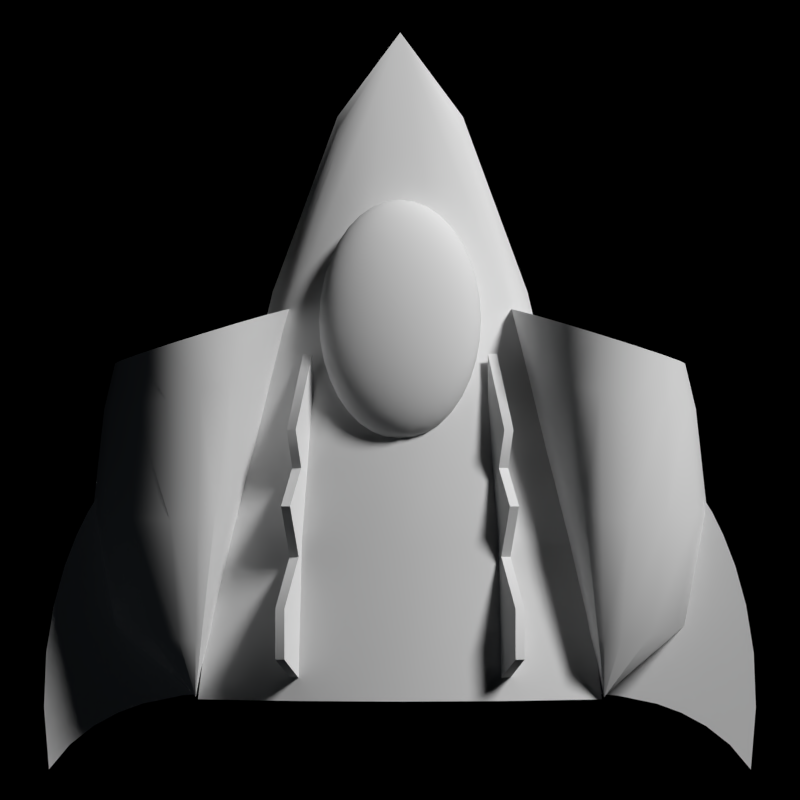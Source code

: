 # Source: Krait.blend  (saved by Blender 2.79.0; exported with 4.5.12 LTS)
import bpy
from mathutils import Matrix  # noqa: F401  (used for matrix-valued properties, if any)

bpy.ops.wm.read_factory_settings(use_empty=True)
scene = bpy.context.scene
scene.name = 'Scene'

# ---- collections
col_collection_1 = bpy.data.collections.new('Collection 1'); scene.collection.children.link(col_collection_1)
col_collection_1.hide_render = True
col_collection_1.hide_viewport = True
col_collection_2 = bpy.data.collections.new('Collection 2'); scene.collection.children.link(col_collection_2)
col_collection_11 = bpy.data.collections.new('Collection 11'); scene.collection.children.link(col_collection_11)
col_collection_11.hide_render = True
col_collection_11.hide_viewport = True
col_collection_12 = bpy.data.collections.new('Collection 12'); scene.collection.children.link(col_collection_12)

# ---- world
world_world = bpy.data.worlds.new('World'); scene.world = world_world
world_world.color = (0.0, 0.0, 0.0)
world_world.use_sun_shadow = False
world_world.sun_shadow_jitter_overblur = 0.0
world_world.cycles.sampling_method = 'NONE'
world_world.cycles.sample_map_resolution = 256

# ---- cameras
cam_camera_001 = bpy.data.cameras.new('Camera.001')
cam_camera_001.clip_end = 100.0
cam_camera_001.lens = 100.0
cam_camera_001.sensor_width = 32.0
cam_camera_001.sensor_height = 18.0
cam_camera_001.ortho_scale = 24.0
cam_camera_001.display_size = 2.0
cam_camera_001.dof.focus_distance = 0.0
cam_camera = bpy.data.cameras.new('Camera')
cam_camera.clip_end = 100.0
cam_camera.lens = 240.0
cam_camera.sensor_width = 32.0
cam_camera.sensor_height = 18.0
cam_camera.ortho_scale = 12.0
cam_camera.dof.focus_distance = 0.0
cam_camera_003 = bpy.data.cameras.new('Camera.003')
cam_camera_003.clip_end = 100.0
cam_camera_003.lens = 100.0
cam_camera_003.sensor_width = 32.0
cam_camera_003.sensor_height = 18.0
cam_camera_003.ortho_scale = 12.0
cam_camera_003.dof.focus_distance = 0.0
cam_camera_002 = bpy.data.cameras.new('Camera.002')
cam_camera_002.clip_end = 100.0
cam_camera_002.lens = 100.0
cam_camera_002.sensor_width = 32.0
cam_camera_002.sensor_height = 18.0
cam_camera_002.ortho_scale = 24.0
cam_camera_002.display_size = 2.0
cam_camera_002.dof.focus_distance = 0.0

# ---- lights
light_sun_001 = bpy.data.lights.new('Sun.001', 'SUN')
light_sun_001.transmission_factor = 0.0
light_sun_001.angle = 0.1993
light_sun_001.energy = 3.0
light_sun_001.shadow_buffer_clip_start = 0.5
light_sun_001.shadow_soft_size = 0.1
light_sun_001.shadow_cascade_max_distance = 1000.0
light_sun_001.cycles.use_multiple_importance_sampling = False
light_point = bpy.data.lights.new('Point', 'POINT')
light_point.color = (0.7187, 0.8527, 1.0)
light_point.transmission_factor = 0.0
light_point.energy = 100.0
light_point.shadow_buffer_clip_start = 0.5
light_point.shadow_soft_size = 0.1
light_point.shadow_maximum_resolution = 0.006
light_point.use_absolute_resolution = True
light_point.cycles.use_multiple_importance_sampling = False
light_sun = bpy.data.lights.new('Sun', 'SUN')
light_sun.transmission_factor = 0.0
light_sun.angle = 0.1993
light_sun.energy = 3.0
light_sun.shadow_buffer_clip_start = 0.5
light_sun.shadow_soft_size = 0.1
light_sun.shadow_cascade_max_distance = 1000.0
light_sun.cycles.use_multiple_importance_sampling = False
light_sun_002 = bpy.data.lights.new('Sun.002', 'SUN')
light_sun_002.transmission_factor = 0.0
light_sun_002.angle = 0.1993
light_sun_002.energy = 3.0
light_sun_002.shadow_buffer_clip_start = 0.5
light_sun_002.shadow_soft_size = 0.1
light_sun_002.shadow_cascade_max_distance = 1000.0
light_sun_002.cycles.use_multiple_importance_sampling = False

# ---- meshes
me_cockpit_mesh = bpy.data.meshes.new('Cockpit_mesh_')
me_cockpit_mesh.from_pydata([(0.0, -1.122, 0.5289), (-0.01798, -1.125, 0.5286), (0.0, -1.023, 0.5308), (-0.02935, -1.027, 0.5303), (-0.03473, -0.9807, 0.5286), (0.0, -0.8487, 0.5151), (-0.04912, -0.8551, 0.5142), (-0.06015, -0.7563, 0.4862), (0.0, -0.7224, 0.4754), (-0.06527, -0.7088, 0.461), (0.0, -0.6824, 0.4479), (-0.0684, -0.6777, 0.4314), (0.0, -0.6597, 0.4164), (-0.06919, -0.6686, 0.4152), (0.0, -0.6548, 0.3819), (0.0, -0.655, 0.3995), (-0.0684, -0.6681, 0.3626), (0.0, -0.6813, 0.3267), (-0.06527, -0.6898, 0.3255), (-0.06015, -0.7285, 0.2882), (0.0, -0.8459, 0.218), (-0.04465, -0.8517, 0.2171), (-0.03984, -0.8907, 0.2009), (-0.03473, -0.9325, 0.1856), (-0.02935, -0.9766, 0.1713), (-0.02376, -1.023, 0.158), (0.0, -1.17, 0.126), (-0.01206, -1.12, 0.1352), (-0.006054, -1.17, 0.1259), (-0.006054, -1.226, 0.5205), (-0.01206, -1.175, 0.5253), (-0.02376, -1.18, 0.5247), (-0.04679, -1.084, 0.5289), (-0.02376, -1.075, 0.5302), (-0.05782, -1.038, 0.5287), (-0.03984, -0.9363, 0.5254), (-0.08794, -0.9116, 0.5182), (-0.04465, -0.8943, 0.5206), (-0.09674, -0.874, 0.5115), (-0.1048, -0.8393, 0.5034), (-0.0569, -0.7858, 0.497), (-0.05321, -0.8188, 0.5063), (-0.1121, -0.8077, 0.4939), (-0.06295, -0.7306, 0.4742), (-0.124, -0.7549, 0.4708), (-0.06709, -0.6911, 0.4467), (-0.1363, -0.6954, 0.4114), (-0.06946, -0.664, 0.3982), (-0.1363, -0.6905, 0.3769), (-0.06919, -0.6638, 0.3807), (-0.1347, -0.6945, 0.3589), (-0.06709, -0.6767, 0.3442), (-0.06295, -0.7071, 0.3068), (-0.1286, -0.715, 0.322), (-0.124, -0.7314, 0.3034), (-0.1121, -0.7758, 0.2667), (-0.05321, -0.783, 0.2517), (-0.0569, -0.7539, 0.2698), (-0.04912, -0.8157, 0.2341), (-0.09674, -0.8347, 0.2314), (-0.0684, -0.9459, 0.1837), (-0.01798, -1.071, 0.146), (-0.01192, -1.173, 0.1255), (-0.01192, -1.228, 0.5201), (-0.03541, -1.132, 0.5276), (-0.0684, -1.099, 0.5268), (-0.08452, -1.057, 0.5261), (-0.0684, -0.9941, 0.5268), (-0.1147, -0.9768, 0.5197), (-0.07847, -0.9517, 0.5232), (-0.1286, -0.9397, 0.5142), (-0.1185, -0.7795, 0.483), (-0.1813, -0.7945, 0.4652), (-0.1286, -0.734, 0.4575), (-0.1879, -0.7751, 0.4517), (-0.1932, -0.7593, 0.4371), (-0.1321, -0.717, 0.4431), (-0.197, -0.7472, 0.4216), (-0.1347, -0.7041, 0.4277), (-0.1992, -0.739, 0.4053), (-0.2, -0.7346, 0.3883), (-0.1368, -0.6908, 0.3945), (-0.197, -0.7376, 0.3528), (-0.1321, -0.7026, 0.3405), (-0.1879, -0.7561, 0.3162), (-0.1185, -0.7517, 0.2849), (-0.1732, -0.7896, 0.2796), (-0.1638, -0.8117, 0.2616), (-0.1048, -0.8035, 0.2488), (-0.08794, -0.8689, 0.2147), (-0.1286, -0.8971, 0.2108), (-0.07847, -0.9061, 0.1988), (-0.1147, -0.9312, 0.1952), (-0.05782, -0.9879, 0.1697), (-0.08452, -1.006, 0.1671), (-0.03541, -1.078, 0.145), (-0.04679, -1.032, 0.1567), (-0.0684, -1.047, 0.1546), (-0.05176, -1.089, 0.1434), (-0.02376, -1.125, 0.1346), (-0.03473, -1.132, 0.1335), (-0.02241, -1.237, 0.5189), (-0.01743, -1.232, 0.5196), (-0.03473, -1.187, 0.5236), (-0.05176, -1.143, 0.526), (-0.08794, -1.12, 0.524), (-0.1087, -1.082, 0.5225), (-0.1286, -1.046, 0.5195), (-0.1, -1.016, 0.5237), (-0.1414, -0.905, 0.5072), (-0.1818, -0.947, 0.5013), (-0.1532, -0.8728, 0.4987), (-0.1638, -0.8436, 0.4888), (-0.1732, -0.8174, 0.4777), (-0.2227, -0.8689, 0.4704), (-0.2416, -0.8309, 0.4438), (-0.2484, -0.8167, 0.429), (-0.2561, -0.7981, 0.397), (-0.2571, -0.794, 0.38), (-0.1992, -0.7341, 0.3708), (-0.1932, -0.7449, 0.3346), (-0.1813, -0.771, 0.2978), (-0.2227, -0.841, 0.2724), (-0.1532, -0.8371, 0.2441), (-0.1818, -0.9076, 0.2212), (-0.1414, -0.8656, 0.2271), (-0.1, -0.9677, 0.1806), (-0.06655, -1.104, 0.1413), (-0.01743, -1.177, 0.125), (-0.04465, -1.143, 0.1321), (-0.02241, -1.182, 0.1243), (-0.02671, -1.244, 0.518), (-0.04465, -1.198, 0.5222), (-0.05321, -1.21, 0.5204), (-0.06655, -1.158, 0.5239), (-0.07931, -1.177, 0.5212), (-0.1048, -1.145, 0.5205), (-0.1295, -1.113, 0.5182), (-0.1532, -1.082, 0.5144), (-0.1475, -1.011, 0.5149), (-0.1758, -1.053, 0.509), (-0.1653, -0.9779, 0.5088), (-0.197, -1.025, 0.5022), (-0.2167, -0.9988, 0.494), (-0.2106, -0.8923, 0.482), (-0.197, -0.9184, 0.4923), (-0.2654, -0.9323, 0.4615), (-0.233, -0.8484, 0.4577), (-0.2532, -0.8057, 0.4134), (-0.3053, -0.8711, 0.3867), (-0.3064, -0.8672, 0.3697), (-0.2561, -0.7933, 0.3625), (-0.3053, -0.8662, 0.3522), (-0.2532, -0.7961, 0.3446), (-0.2484, -0.8023, 0.3265), (-0.2416, -0.8119, 0.3084), (-0.233, -0.8249, 0.2903), (-0.2879, -0.8807, 0.2987), (-0.2106, -0.8603, 0.2548), (-0.251, -0.9203, 0.2464), (-0.197, -0.8826, 0.2377), (-0.2167, -0.9594, 0.2139), (-0.197, -0.9823, 0.1988), (-0.1653, -0.9352, 0.2054), (-0.1758, -1.007, 0.1846), (-0.1475, -0.9653, 0.1905), (-0.1532, -1.034, 0.1713), (-0.1286, -0.9974, 0.1765), (-0.1295, -1.062, 0.1592), (-0.1087, -1.032, 0.1635), (-0.08794, -1.067, 0.1518), (-0.06015, -1.225, 0.5183), (-0.1732, -1.125, 0.5084), (-0.1987, -1.102, 0.5022), (-0.2227, -1.079, 0.4946), (-0.2449, -1.059, 0.4856), (-0.2347, -0.9745, 0.4844), (-0.251, -0.9522, 0.4736), (-0.3, -1.006, 0.4512), (-0.2777, -0.9148, 0.4483), (-0.314, -0.9916, 0.4375), (-0.2879, -0.8998, 0.4342), (-0.3255, -0.9795, 0.423), (-0.296, -0.8874, 0.4191), (-0.3346, -0.9694, 0.4076), (-0.3018, -0.8778, 0.4033), (-0.3018, -0.8682, 0.3345), (-0.3451, -0.9508, 0.3403), (-0.296, -0.873, 0.3166), (-0.3255, -0.9604, 0.2875), (-0.314, -0.9681, 0.2701), (-0.2777, -0.8912, 0.2809), (-0.2654, -0.9045, 0.2635), (-0.2838, -0.9898, 0.2366), (-0.2347, -0.9387, 0.2298), (-0.2227, -1.037, 0.1911), (-0.1464, -1.098, 0.1541), (-0.1048, -1.092, 0.1482), (-0.1185, -1.121, 0.1442), (-0.08966, -1.145, 0.1355), (-0.07931, -1.123, 0.1386), (-0.05321, -1.155, 0.1303), (-0.02671, -1.188, 0.1234), (-0.03019, -1.251, 0.5169), (-0.03276, -1.259, 0.5158), (-0.06527, -1.241, 0.516), (-0.08966, -1.199, 0.5181), (-0.09728, -1.223, 0.5147), (-0.1185, -1.174, 0.5164), (-0.1589, -1.188, 0.5076), (-0.1464, -1.149, 0.5131), (-0.2156, -1.155, 0.4946), (-0.2654, -1.039, 0.4753), (-0.2838, -1.022, 0.4638), (-0.3079, -1.099, 0.453), (-0.3407, -1.077, 0.4256), (-0.3532, -1.068, 0.4106), (-0.3631, -1.06, 0.3948), (-0.3411, -0.9614, 0.3915), (-0.3744, -1.049, 0.3617), (-0.3451, -0.9556, 0.3749), (-0.3759, -1.046, 0.3446), (-0.3464, -0.9521, 0.3578), (-0.3744, -1.044, 0.3272), (-0.3702, -1.044, 0.3097), (-0.3411, -0.9517, 0.3227), (-0.3631, -1.046, 0.2923), (-0.3346, -0.955, 0.3051), (-0.3255, -1.059, 0.2417), (-0.3, -0.9779, 0.2531), (-0.2654, -1.004, 0.2207), (-0.2879, -1.076, 0.2106), (-0.2449, -1.019, 0.2055), (-0.1732, -1.076, 0.1654), (-0.1987, -1.056, 0.1777), (-0.1589, -1.138, 0.1486), (-0.06015, -1.17, 0.1282), (-0.06527, -1.186, 0.1259), (-0.03276, -1.204, 0.1212), (-0.03019, -1.196, 0.1223), (-0.0684, -1.259, 0.5136), (-0.1286, -1.206, 0.5119), (-0.1665, -1.231, 0.5016), (-0.1879, -1.172, 0.5018), (-0.197, -1.222, 0.4948), (-0.2259, -1.213, 0.4866), (-0.2416, -1.14, 0.4861), (-0.2658, -1.125, 0.4762), (-0.2785, -1.196, 0.4663), (-0.3018, -1.188, 0.4544), (-0.2879, -1.111, 0.4652), (-0.3227, -1.181, 0.4415), (-0.3255, -1.087, 0.4398), (-0.3702, -1.054, 0.3785), (-0.3805, -1.157, 0.3813), (-0.3879, -1.152, 0.3647), (-0.3939, -1.146, 0.3305), (-0.3407, -1.053, 0.2582), (-0.3532, -1.049, 0.2751), (-0.3079, -1.067, 0.2258), (-0.3227, -1.149, 0.2143), (-0.3018, -1.152, 0.1998), (-0.2785, -1.156, 0.1862), (-0.2658, -1.086, 0.1961), (-0.2416, -1.097, 0.1826), (-0.2156, -1.11, 0.1701), (-0.2259, -1.167, 0.1621), (-0.1879, -1.123, 0.1588), (-0.1665, -1.18, 0.1426), (-0.1286, -1.153, 0.1397), (-0.1347, -1.188, 0.1348), (-0.102, -1.196, 0.1284), (-0.09728, -1.17, 0.1321), (-0.0684, -1.204, 0.1235), (-0.03433, -1.268, 0.5146), (-0.03486, -1.277, 0.5133), (-0.06946, -1.277, 0.511), (-0.1035, -1.276, 0.5073), (-0.102, -1.249, 0.5111), (-0.1347, -1.24, 0.5071), (-0.169, -1.274, 0.4955), (-0.2294, -1.272, 0.4782), (-0.2571, -1.27, 0.4677), (-0.2532, -1.204, 0.477), (-0.3064, -1.267, 0.4433), (-0.3411, -1.174, 0.4276), (-0.357, -1.167, 0.4128), (-0.3625, -1.261, 0.3997), (-0.3702, -1.162, 0.3974), (-0.3939, -1.254, 0.3504), (-0.3924, -1.149, 0.3477), (-0.3924, -1.144, 0.3132), (-0.3805, -1.142, 0.2787), (-0.3879, -1.143, 0.2959), (-0.3702, -1.143, 0.2619), (-0.3759, -1.24, 0.2483), (-0.357, -1.144, 0.2454), (-0.3625, -1.237, 0.2323), (-0.3411, -1.146, 0.2295), (-0.3464, -1.235, 0.217), (-0.3277, -1.233, 0.2024), (-0.2571, -1.228, 0.1643), (-0.2532, -1.161, 0.1736), (-0.197, -1.173, 0.1517), (-0.2294, -1.226, 0.1538), (-0.2, -1.225, 0.1445), (-0.169, -1.224, 0.1365), (-0.06946, -1.222, 0.121), (-0.03433, -1.212, 0.12), (-0.03486, -1.221, 0.1187), (-0.03433, -1.286, 0.512), (-0.0684, -1.294, 0.5085), (-0.1368, -1.275, 0.5021), (-0.1665, -1.318, 0.4894), (-0.2, -1.273, 0.4875), (-0.197, -1.325, 0.4803), (-0.2532, -1.337, 0.4584), (-0.2828, -1.269, 0.456), (-0.3018, -1.346, 0.4322), (-0.3277, -1.265, 0.4296), (-0.3411, -1.352, 0.4025), (-0.3464, -1.263, 0.415), (-0.357, -1.354, 0.3866), (-0.3759, -1.259, 0.3837), (-0.3864, -1.256, 0.3673), (-0.4, -1.249, 0.316), (-0.3985, -1.252, 0.3333), (-0.3939, -1.352, 0.3015), (-0.3985, -1.247, 0.2987), (-0.3939, -1.244, 0.2816), (-0.3805, -1.342, 0.2507), (-0.3864, -1.242, 0.2647), (-0.3702, -1.337, 0.2346), (-0.357, -1.331, 0.2192), (-0.3064, -1.231, 0.1887), (-0.3018, -1.31, 0.1776), (-0.2828, -1.229, 0.176), (-0.1665, -1.268, 0.1304), (-0.1368, -1.223, 0.1299), (-0.1035, -1.222, 0.1247), (-0.03276, -1.295, 0.5108), (-0.102, -1.303, 0.5036), (-0.1347, -1.311, 0.4972), (-0.1286, -1.345, 0.4923), (-0.1589, -1.36, 0.4834), (-0.2259, -1.331, 0.4699), (-0.2156, -1.388, 0.4619), (-0.2416, -1.401, 0.4494), (-0.2785, -1.342, 0.4458), (-0.2879, -1.423, 0.4214), (-0.3227, -1.35, 0.4177), (-0.3079, -1.432, 0.4062), (-0.3702, -1.356, 0.3701), (-0.3532, -1.45, 0.3569), (-0.3879, -1.356, 0.3361), (-0.3805, -1.356, 0.3533), (-0.3631, -1.453, 0.3397), (-0.3702, -1.454, 0.3223), (-0.3924, -1.354, 0.3188), (-0.3744, -1.454, 0.3048), (-0.3924, -1.349, 0.2843), (-0.3879, -1.346, 0.2673), (-0.3702, -1.444, 0.2535), (-0.3631, -1.438, 0.2372), (-0.3532, -1.431, 0.2214), (-0.3407, -1.422, 0.2064), (-0.3411, -1.325, 0.2044), (-0.3227, -1.318, 0.1905), (-0.3079, -1.4, 0.179), (-0.2879, -1.387, 0.1668), (-0.2785, -1.302, 0.1657), (-0.2532, -1.294, 0.155), (-0.2416, -1.358, 0.1459), (-0.2156, -1.343, 0.1374), (-0.2259, -1.286, 0.1454), (-0.197, -1.277, 0.1372), (-0.1589, -1.31, 0.1244), (-0.1347, -1.258, 0.1249), (-0.102, -1.249, 0.1209), (-0.09728, -1.275, 0.1173), (-0.0684, -1.24, 0.1184), (-0.03433, -1.23, 0.1174), (-0.06527, -1.312, 0.5061), (-0.09728, -1.329, 0.4999), (-0.1732, -1.422, 0.4666), (-0.1879, -1.375, 0.4732), (-0.2658, -1.413, 0.4358), (-0.2449, -1.479, 0.4265), (-0.2654, -1.495, 0.4113), (-0.2838, -1.508, 0.3954), (-0.3255, -1.439, 0.3903), (-0.3, -1.52, 0.3789), (-0.314, -1.53, 0.3619), (-0.3407, -1.445, 0.3738), (-0.3411, -1.547, 0.3093), (-0.3451, -1.548, 0.2917), (-0.3464, -1.546, 0.2742), (-0.3759, -1.452, 0.2874), (-0.3744, -1.449, 0.2703), (-0.3451, -1.543, 0.2571), (-0.3411, -1.537, 0.2405), (-0.3346, -1.529, 0.2244), (-0.3255, -1.519, 0.209), (-0.3255, -1.411, 0.1922), (-0.2654, -1.459, 0.1567), (-0.2658, -1.373, 0.1558), (-0.2227, -1.419, 0.1374), (-0.1879, -1.327, 0.1302), (-0.1987, -1.397, 0.1298), (-0.1732, -1.374, 0.1236), (-0.1286, -1.292, 0.1201), (-0.08966, -1.299, 0.1139), (-0.06527, -1.257, 0.116), (-0.03276, -1.239, 0.1162), (-0.03019, -1.247, 0.1151), (-0.03019, -1.303, 0.5097), (-0.02671, -1.31, 0.5086), (-0.06015, -1.328, 0.5038), (-0.05321, -1.343, 0.5017), (-0.08966, -1.353, 0.4965), (-0.07931, -1.375, 0.4934), (-0.1185, -1.377, 0.4878), (-0.1464, -1.4, 0.4779), (-0.1987, -1.442, 0.4543), (-0.2227, -1.461, 0.4409), (-0.2167, -1.539, 0.4181), (-0.2347, -1.56, 0.4022), (-0.251, -1.578, 0.3856), (-0.3255, -1.538, 0.3445), (-0.2777, -1.607, 0.3511), (-0.2879, -1.618, 0.3333), (-0.3346, -1.543, 0.3269), (-0.3018, -1.63, 0.2975), (-0.3053, -1.632, 0.2798), (-0.3064, -1.631, 0.2623), (-0.3018, -1.62, 0.2287), (-0.296, -1.611, 0.2129), (-0.2879, -1.598, 0.1978), (-0.314, -1.507, 0.1945), (-0.3, -1.492, 0.1808), (-0.2838, -1.477, 0.1682), (-0.251, -1.546, 0.1584), (-0.2449, -1.44, 0.1464), (-0.197, -1.473, 0.1298), (-0.1532, -1.416, 0.1176), (-0.1464, -1.349, 0.1189), (-0.1295, -1.385, 0.1138), (-0.1048, -1.354, 0.1115), (-0.1185, -1.325, 0.1156), (-0.06015, -1.273, 0.1137), (-0.05321, -1.288, 0.1116), (-0.02241, -1.317, 0.5077), (-0.1048, -1.406, 0.4838), (-0.1295, -1.436, 0.4728), (-0.1087, -1.467, 0.4685), (-0.1532, -1.464, 0.4607), (-0.1286, -1.501, 0.4555), (-0.197, -1.516, 0.4332), (-0.1758, -1.491, 0.4474), (-0.2227, -1.657, 0.3596), (-0.2654, -1.594, 0.3685), (-0.233, -1.673, 0.3417), (-0.296, -1.625, 0.3154), (-0.2416, -1.686, 0.3236), (-0.2484, -1.696, 0.3055), (-0.2571, -1.704, 0.252), (-0.3053, -1.627, 0.2453), (-0.2561, -1.7, 0.235), (-0.2532, -1.693, 0.2186), (-0.2777, -1.584, 0.1837), (-0.233, -1.65, 0.1743), (-0.2654, -1.566, 0.1705), (-0.2227, -1.629, 0.1616), (-0.2347, -1.524, 0.1476), (-0.2106, -1.606, 0.15), (-0.2167, -1.5, 0.138), (-0.1818, -1.551, 0.1307), (-0.1475, -1.487, 0.1171), (-0.1758, -1.445, 0.123), (-0.1286, -1.453, 0.1125), (-0.07931, -1.321, 0.1108), (-0.02671, -1.255, 0.114), (-0.04465, -1.301, 0.1098), (-0.01743, -1.322, 0.507), (-0.04465, -1.356, 0.4999), (-0.06655, -1.394, 0.4907), (-0.08794, -1.431, 0.4802), (-0.08452, -1.492, 0.4649), (-0.1475, -1.533, 0.4415), (-0.1653, -1.563, 0.4266), (-0.1147, -1.567, 0.4368), (-0.1286, -1.601, 0.4212), (-0.1414, -1.633, 0.4049), (-0.1818, -1.591, 0.4108), (-0.197, -1.616, 0.3943), (-0.1638, -1.687, 0.3704), (-0.2106, -1.638, 0.3772), (-0.1813, -1.727, 0.3342), (-0.197, -1.761, 0.2792), (-0.2532, -1.702, 0.2874), (-0.2561, -1.705, 0.2695), (-0.2, -1.764, 0.2437), (-0.197, -1.751, 0.2104), (-0.1932, -1.739, 0.1949), (-0.2484, -1.682, 0.203), (-0.2416, -1.667, 0.1882), (-0.1879, -1.723, 0.1803), (-0.1638, -1.655, 0.1432), (-0.197, -1.58, 0.1397), (-0.1414, -1.593, 0.1248), (-0.1653, -1.52, 0.1232), (-0.1286, -1.559, 0.1178), (-0.1, -1.482, 0.1083), (-0.1087, -1.416, 0.1095), (-0.08452, -1.441, 0.1059), (-0.0684, -1.399, 0.1052), (-0.06655, -1.34, 0.1081), (-0.08794, -1.379, 0.108), (-0.05176, -1.355, 0.106), (-0.01743, -1.266, 0.1124), (-0.02241, -1.261, 0.1131), (-0.03473, -1.366, 0.4985), (-0.02376, -1.373, 0.4974), (-0.0684, -1.451, 0.4774), (-0.05176, -1.409, 0.4886), (-0.1, -1.531, 0.4514), (-0.0684, -1.552, 0.4483), (-0.07847, -1.592, 0.4332), (-0.09674, -1.664, 0.4006), (-0.1532, -1.661, 0.3879), (-0.1732, -1.709, 0.3524), (-0.1185, -1.747, 0.3471), (-0.124, -1.767, 0.3286), (-0.1879, -1.742, 0.3158), (-0.1932, -1.753, 0.2974), (-0.1992, -1.764, 0.2612), (-0.1363, -1.808, 0.2551), (-0.1363, -1.803, 0.2206), (-0.1992, -1.759, 0.2267), (-0.1321, -1.781, 0.1889), (-0.1286, -1.764, 0.1745), (-0.1813, -1.704, 0.1668), (-0.124, -1.743, 0.1612), (-0.1185, -1.719, 0.149), (-0.1732, -1.681, 0.1543), (-0.1532, -1.625, 0.1333), (-0.1121, -1.691, 0.1381), (-0.1048, -1.659, 0.1286), (-0.1147, -1.521, 0.1123), (-0.0684, -1.504, 0.1052), (-0.03541, -1.367, 0.1044), (-0.02376, -1.319, 0.1073), (-0.03473, -1.311, 0.1084), (-0.01192, -1.326, 0.5065), (-0.03541, -1.421, 0.487), (-0.04679, -1.466, 0.4753), (-0.01798, -1.427, 0.486), (-0.02376, -1.475, 0.474), (-0.05782, -1.51, 0.4623), (-0.03984, -1.608, 0.4311), (-0.08794, -1.629, 0.4173), (-0.1048, -1.695, 0.3832), (-0.1121, -1.722, 0.3653), (-0.0569, -1.744, 0.3622), (-0.1286, -1.783, 0.31), (-0.1321, -1.796, 0.2915), (-0.1347, -1.804, 0.2731), (-0.0684, -1.83, 0.2694), (-0.1368, -1.807, 0.2375), (-0.06946, -1.834, 0.2338), (-0.06919, -1.83, 0.2168), (-0.1347, -1.794, 0.2043), (-0.06709, -1.807, 0.1853), (-0.06527, -1.789, 0.171), (-0.06295, -1.768, 0.1578), (-0.06015, -1.742, 0.1458), (-0.0569, -1.712, 0.135), (-0.09674, -1.624, 0.1205), (-0.04912, -1.643, 0.1178), (-0.08794, -1.587, 0.1138), (-0.04465, -1.604, 0.1114), (-0.07847, -1.547, 0.1088), (-0.03984, -1.562, 0.1066), (-0.03473, -1.518, 0.1034), (-0.05782, -1.46, 0.1033), (-0.04679, -1.414, 0.1031), (-0.01798, -1.374, 0.1034), (-0.01206, -1.323, 0.1067), (-0.01192, -1.27, 0.1119), (-0.006054, -1.272, 0.1115), (-0.006054, -1.328, 0.5061), (1.136e-08, -1.329, 0.506), (-0.01206, -1.378, 0.4968), (-0.02935, -1.522, 0.4607), (-0.03473, -1.566, 0.4464), (6.517e-08, -1.57, 0.4458), (-0.04465, -1.647, 0.4149), (7.476e-08, -1.613, 0.4303), (-0.04912, -1.683, 0.3979), (9.216e-08, -1.689, 0.397), (9.984e-08, -1.722, 0.3793), (-0.05321, -1.715, 0.3803), (1.068e-07, -1.752, 0.3612), (1.129e-07, -1.778, 0.3427), (-0.06295, -1.791, 0.3252), (-0.06015, -1.77, 0.3438), (-0.06527, -1.808, 0.3065), (1.225e-07, -1.817, 0.3053), (-0.06709, -1.822, 0.2878), (1.259e-07, -1.83, 0.2866), (-0.06919, -1.834, 0.2513), (1.303e-07, -1.843, 0.2325), (-0.0684, -1.821, 0.2006), (1.284e-07, -1.829, 0.1994), (1.259e-07, -1.816, 0.1841), (1.181e-07, -1.776, 0.1566), (1.068e-07, -1.72, 0.134), (-0.05321, -1.679, 0.1257), (9.984e-08, -1.686, 0.1247), (7.476e-08, -1.567, 0.1059), (6.517e-08, -1.522, 0.1027), (5.508e-08, -1.475, 0.1012), (-0.02935, -1.471, 0.1017), (-0.02376, -1.423, 0.1018), (4.458e-08, -1.426, 0.1013), (3.373e-08, -1.376, 0.1031), (2.263e-08, -1.38, 0.4965), (4.458e-08, -1.479, 0.4735), (3.373e-08, -1.43, 0.4857), (5.508e-08, -1.525, 0.4602), (8.378e-08, -1.652, 0.414), (1.181e-07, -1.799, 0.324), (1.284e-07, -1.839, 0.2682), (1.298e-07, -1.843, 0.2501), (1.298e-07, -1.839, 0.2156), (1.225e-07, -1.798, 0.1698), (1.129e-07, -1.75, 0.1447), (9.216e-08, -1.65, 0.1169), (8.378e-08, -1.61, 0.1106), (2.263e-08, -1.325, 0.1065), (1.136e-08, -1.273, 0.1114), (0.0, -1.277, 0.5141), (-6.517e-08, -1.221, 0.1179), (0.0, -1.225, 0.5206), (0.0, -1.173, 0.5255), (0.0, -1.072, 0.5307), (0.0, -0.9762, 0.5293), (0.0, -0.9311, 0.5261), (0.0, -0.8885, 0.5214), (0.0, -0.8119, 0.5073), (0.0, -0.7784, 0.498), (0.0, -0.7485, 0.4873), (0.0, -0.7003, 0.4622), (0.0, -0.6688, 0.4326), (0.0, -0.6592, 0.3638), (0.0, -0.668, 0.3454), (0.0, -0.6989, 0.308), (0.0, -0.7207, 0.2893), (0.0, -0.7465, 0.2708), (0.0, -0.7761, 0.2527), (0.0, -0.8093, 0.235), (0.0, -0.8855, 0.2017), (0.0, -0.9279, 0.1862), (0.0, -0.9728, 0.1718), (0.0, -1.02, 0.1585), (0.0, -1.068, 0.1463), (0.0, -1.119, 0.1355), (-1.15, -1.118, 0.5895), (-1.147, -0.8512, 0.581), (-0.9933, -0.2765, 0.57), (-1.089, 0.3334, 0.4628), (-1.293, -1.074, 0.452), (-1.308, -0.8242, 0.4578), (-1.13, -0.262, 0.5444), (-1.311, -0.2672, 0.4541), (-1.234, 0.3096, 0.4094), (-1.011, 0.6187, 0.3195), (-1.389, -1.044, 0.2485), (-1.431, -0.8093, 0.2616), (-1.469, -0.2796, 0.2793), (-1.372, 0.2836, 0.2691), (-1.425, -1.033, -5.115e-08), (-1.389, -1.044, -0.2485), (-1.431, -0.8093, -0.2616), (-1.479, -0.8048, -2.252e-07), (-1.469, -0.2796, -0.2793), (-1.433, 0.2714, -9.933e-07), (-1.536, -0.2865, -6.086e-07), (-1.011, 0.6187, -0.1985), (-1.293, -1.074, -0.452), (-1.311, -0.2672, -0.4541), (-1.234, 0.3096, -0.4094), (-1.372, 0.2836, -0.2691), (-1.011, 0.6187, -0.292), (-1.15, -1.118, -0.5895), (-1.147, -0.8512, -0.581), (-1.308, -0.8243, -0.4578), (-1.13, -0.262, -0.5444), (-0.9754, -1.172, -0.64), (-1.089, 0.3334, -0.4628), (-0.9933, -0.2765, -0.57), (-1.006, 0.3389, -0.4713), (-1.011, 0.6187, -0.3195), (-0.8008, -1.226, -0.5895), (-0.981, -0.892, -0.6237), (-0.8337, -0.9374, -0.581), (-0.906, -0.3035, -0.5444), (-1.011, 0.6187, -0.32), (-0.6579, -1.27, -0.452), (-0.8345, -0.3255, -0.4541), (-0.9783, 0.3305, -0.4628), (-0.7131, -0.9746, -0.4578), (-0.6316, -0.9997, -0.2616), (-0.956, 0.3236, -0.4094), (-0.5613, -1.299, -0.2485), (-0.5259, -1.31, 2.648e-07), (-0.7862, -0.3404, -0.2793), (-0.9409, 0.319, -0.2691), (-0.7685, -0.3459, -4.723e-07), (-0.5613, -1.299, 0.2485), (-0.6316, -0.9997, 0.2616), (-0.6017, -1.009, 7.257e-08), (-0.7862, -0.3404, 0.2793), (-0.9409, 0.319, 0.2691), (-0.9353, 0.3173, -9.41e-07), (-0.6579, -1.27, 0.452), (-0.7131, -0.9746, 0.4578), (-0.8345, -0.3255, 0.4541), (-0.956, 0.3236, 0.4094), (-0.8008, -1.226, 0.5895), (-0.9783, 0.3305, 0.4628), (-0.9754, -1.172, 0.64), (-0.8337, -0.9374, 0.581), (-0.981, -0.892, 0.6237), (-0.906, -0.3034, 0.5444), (-1.006, 0.3389, 0.4712), (-1.011, 0.6187, 0.32), (-1.011, 0.6187, 0.292), (-1.011, 0.6187, 0.1985), (-1.011, 0.6187, -1.171e-06), (-1.001, 0.118, 0.0493), (-1.501, -0.382, 0.05802), (-1.503, -0.382, -0.04196), (-1.559, -0.2902, -0.04097), (-1.558, -0.2902, 0.05901), (-1.613, -0.1777, 0.05998), (-1.615, -0.1777, -0.04001), (-1.675, -0.02263, -0.03896), (-1.729, 0.1734, -0.03802), (-1.778, 0.6827, -0.03716), (-1.765, 0.409, 0.06263), (-1.753, 0.993, -0.0376), (-1.647, 0.8692, 0.06057), (-1.528, 0.7762, 0.0585), (-1.284, 0.6649, -0.04578), (-1.085, 0.6239, -0.04926), (-1.003, 0.618, -0.05069), (-1.083, 0.6239, 0.05073), (-1.003, 0.118, -0.05069), (-1.649, 0.8692, -0.03941), (-1.53, 0.7762, -0.04148), (-1.766, 0.409, -0.03736), (-1.406, 0.7096, -0.04366), (-1.727, 0.1734, 0.06197), (-1.282, 0.6649, 0.05421), (-1.001, 0.618, 0.0493), (-1.404, 0.7096, 0.05633), (-1.751, 0.993, 0.06239), (-1.776, 0.6827, 0.06283), (-1.673, -0.02263, 0.06102), (-0.3145, -1.886, 0.1059), (-0.6406, -1.251, 0.06168), (-0.6406, -1.052, 0.2217), (-1.939e-06, -2.693, -0.08), (-0.3145, -2.11, 0.00971), (-0.8965, -0.2821, 0.0857), (-0.3145, -2.186, -0.02686), (-0.6406, -1.319, -0.00468), (-0.6406, -1.339, -0.05733), (-0.8965, -0.3077, -0.0007136), (-0.3145, -2.209, -0.04801), (-0.6406, -1.394, -0.1762), (-0.8965, -0.3153, -0.08198), (-0.8965, -0.336, -0.2619), (-0.1609, -2.226, -0.1116), (-0.3145, -2.271, -0.09795), (-0.3278, -1.355, -0.2493), (-1.0, 0.6316, -0.3022), (-4.841e-07, -2.212, -0.1161), (-3.593e-07, -1.342, -0.2736), (-2.132e-07, -0.3162, -0.4461), (-0.4587, -0.3211, -0.4), (-4.303e-07, -1.621, 0.2167), (-2.537e-07, -0.1193, 0.4961), (-0.1609, -1.687, 0.189), (-3.381e-07, -0.8165, 0.4014), (-0.3278, -0.8753, 0.3565), (-1.574e-07, 0.6316, 0.5228), (-0.4587, -0.1413, 0.4423), (-0.8965, -0.2075, 0.2811), (-1.0, 0.6316, -0.09597), (-0.5117, 0.6316, 0.4665), (-0.5117, 0.6316, -0.471), (-1.0, 0.6316, 0.09153), (-1.0, 0.6316, 0.2978), (-1.0, 0.6316, -0.002223), (-8.36e-08, 0.6316, -0.5272), (-0.6114, 0.422, 0.5878), (-0.5661, 0.172, 0.6089), (-0.6114, 0.172, 0.5878), (-0.4986, -0.078, 0.4642), (-0.5397, -0.328, 0.5523), (-0.5439, -0.078, 0.443), (-0.5133, -0.703, 0.4956), (-0.434, -1.078, 0.3257), (-0.4793, -1.078, 0.3046), (-0.5586, -0.703, 0.4745), (-0.4869, -0.5155, 0.439), (-0.434, 0.6095, 0.3257), (-0.5661, 0.422, 0.6089), (-0.5322, -0.5155, 0.4179), (-0.4793, 0.6095, 0.3046), (-0.585, -0.328, 0.5312)], [], [(641, 643, 29), (29, 643, 644), (29, 644, 30), (30, 644, 0), (30, 0, 1), (1, 0, 645), (1, 645, 33), (33, 645, 2), (33, 2, 3), (3, 2, 646), (3, 646, 4), (4, 646, 647), (4, 647, 35), (35, 647, 648), (35, 648, 37), (37, 648, 5), (37, 5, 6), (6, 5, 649), (6, 649, 41), (41, 649, 650), (41, 650, 40), (40, 650, 651), (40, 651, 7), (7, 651, 8), (7, 8, 43), (43, 8, 652), (43, 652, 9), (9, 652, 10), (9, 10, 45), (45, 10, 653), (45, 653, 11), (11, 653, 12), (11, 12, 13), (13, 12, 15), (13, 15, 47), (47, 15, 14), (47, 14, 49), (49, 14, 654), (49, 654, 16), (16, 654, 655), (16, 655, 51), (51, 655, 17), (51, 17, 18), (18, 17, 656), (18, 656, 52), (52, 656, 657), (52, 657, 19), (19, 657, 658), (19, 658, 57), (57, 658, 659), (57, 659, 56), (56, 659, 660), (56, 660, 58), (58, 660, 20), (58, 20, 21), (21, 20, 661), (21, 661, 22), (22, 661, 662), (22, 662, 23), (23, 662, 663), (23, 663, 24), (24, 663, 664), (24, 664, 25), (25, 664, 665), (25, 665, 61), (61, 665, 666), (61, 666, 27), (27, 666, 26), (27, 26, 28), (28, 26, 642), (641, 29, 63), (63, 29, 30), (63, 30, 31), (31, 30, 1), (31, 1, 64), (64, 1, 33), (64, 33, 32), (32, 33, 3), (32, 3, 34), (34, 3, 4), (34, 4, 67), (67, 4, 35), (67, 35, 69), (69, 35, 37), (69, 37, 36), (36, 37, 6), (36, 6, 38), (38, 6, 41), (38, 41, 39), (39, 41, 40), (39, 40, 42), (42, 40, 7), (42, 7, 71), (71, 7, 43), (71, 43, 44), (44, 43, 9), (44, 9, 73), (73, 9, 45), (73, 45, 76), (76, 45, 11), (76, 11, 78), (78, 11, 13), (78, 13, 46), (46, 13, 47), (46, 47, 81), (81, 47, 49), (81, 49, 48), (48, 49, 16), (48, 16, 50), (50, 16, 51), (50, 51, 83), (83, 51, 18), (83, 18, 53), (53, 18, 52), (53, 52, 54), (54, 52, 19), (54, 19, 85), (85, 19, 57), (85, 57, 55), (55, 57, 56), (55, 56, 88), (88, 56, 58), (88, 58, 59), (59, 58, 21), (59, 21, 89), (89, 21, 22), (89, 22, 91), (91, 22, 23), (91, 23, 60), (60, 23, 24), (60, 24, 93), (93, 24, 25), (93, 25, 96), (96, 25, 61), (96, 61, 95), (95, 61, 27), (95, 27, 99), (99, 27, 28), (99, 28, 62), (62, 28, 642), (641, 63, 102), (102, 63, 31), (102, 31, 103), (103, 31, 64), (103, 64, 104), (104, 64, 32), (104, 32, 65), (65, 32, 34), (65, 34, 66), (66, 34, 67), (66, 67, 108), (108, 67, 69), (108, 69, 68), (68, 69, 36), (68, 36, 70), (70, 36, 38), (70, 38, 109), (109, 38, 39), (109, 39, 111), (111, 39, 42), (111, 42, 112), (112, 42, 71), (112, 71, 113), (113, 71, 44), (113, 44, 72), (72, 44, 73), (72, 73, 74), (74, 73, 76), (74, 76, 75), (75, 76, 78), (75, 78, 77), (77, 78, 46), (77, 46, 79), (79, 46, 81), (79, 81, 80), (80, 81, 48), (80, 48, 119), (119, 48, 50), (119, 50, 82), (82, 50, 83), (82, 83, 120), (120, 83, 53), (120, 53, 84), (84, 53, 54), (84, 54, 121), (121, 54, 85), (121, 85, 86), (86, 85, 55), (86, 55, 87), (87, 55, 88), (87, 88, 123), (123, 88, 59), (123, 59, 125), (125, 59, 89), (125, 89, 90), (90, 89, 91), (90, 91, 92), (92, 91, 60), (92, 60, 126), (126, 60, 93), (126, 93, 94), (94, 93, 96), (94, 96, 97), (97, 96, 95), (97, 95, 98), (98, 95, 99), (98, 99, 100), (100, 99, 62), (100, 62, 128), (128, 62, 642), (641, 102, 101), (101, 102, 103), (101, 103, 132), (132, 103, 104), (132, 104, 134), (134, 104, 65), (134, 65, 105), (105, 65, 66), (105, 66, 106), (106, 66, 108), (106, 108, 107), (107, 108, 68), (107, 68, 139), (139, 68, 70), (139, 70, 141), (141, 70, 109), (141, 109, 110), (110, 109, 111), (110, 111, 145), (145, 111, 112), (145, 112, 144), (144, 112, 113), (144, 113, 114), (114, 113, 72), (114, 72, 147), (147, 72, 74), (147, 74, 115), (115, 74, 75), (115, 75, 116), (116, 75, 77), (116, 77, 148), (148, 77, 79), (148, 79, 117), (117, 79, 80), (117, 80, 118), (118, 80, 119), (118, 119, 151), (151, 119, 82), (151, 82, 153), (153, 82, 120), (153, 120, 154), (154, 120, 84), (154, 84, 155), (155, 84, 121), (155, 121, 156), (156, 121, 86), (156, 86, 122), (122, 86, 87), (122, 87, 158), (158, 87, 123), (158, 123, 160), (160, 123, 125), (160, 125, 124), (124, 125, 90), (124, 90, 163), (163, 90, 92), (163, 92, 165), (165, 92, 126), (165, 126, 167), (167, 126, 94), (167, 94, 169), (169, 94, 97), (169, 97, 170), (170, 97, 98), (170, 98, 127), (127, 98, 100), (127, 100, 129), (129, 100, 128), (129, 128, 130), (130, 128, 642), (641, 101, 131), (131, 101, 132), (131, 132, 133), (133, 132, 134), (133, 134, 135), (135, 134, 105), (135, 105, 136), (136, 105, 106), (136, 106, 137), (137, 106, 107), (137, 107, 138), (138, 107, 139), (138, 139, 140), (140, 139, 141), (140, 141, 142), (142, 141, 110), (142, 110, 143), (143, 110, 145), (143, 145, 176), (176, 145, 144), (176, 144, 177), (177, 144, 114), (177, 114, 146), (146, 114, 147), (146, 147, 179), (179, 147, 115), (179, 115, 181), (181, 115, 116), (181, 116, 183), (183, 116, 148), (183, 148, 185), (185, 148, 117), (185, 117, 149), (149, 117, 118), (149, 118, 150), (150, 118, 151), (150, 151, 152), (152, 151, 153), (152, 153, 186), (186, 153, 154), (186, 154, 188), (188, 154, 155), (188, 155, 157), (157, 155, 156), (157, 156, 191), (191, 156, 122), (191, 122, 192), (192, 122, 158), (192, 158, 159), (159, 158, 160), (159, 160, 194), (194, 160, 124), (194, 124, 161), (161, 124, 163), (161, 163, 162), (162, 163, 165), (162, 165, 164), (164, 165, 167), (164, 167, 166), (166, 167, 169), (166, 169, 168), (168, 169, 170), (168, 170, 197), (197, 170, 127), (197, 127, 200), (200, 127, 129), (200, 129, 201), (201, 129, 130), (201, 130, 202), (202, 130, 642), (641, 131, 203), (203, 131, 133), (203, 133, 171), (171, 133, 135), (171, 135, 206), (206, 135, 136), (206, 136, 208), (208, 136, 137), (208, 137, 210), (210, 137, 138), (210, 138, 172), (172, 138, 140), (172, 140, 173), (173, 140, 142), (173, 142, 174), (174, 142, 143), (174, 143, 175), (175, 143, 176), (175, 176, 212), (212, 176, 177), (212, 177, 213), (213, 177, 146), (213, 146, 178), (178, 146, 179), (178, 179, 180), (180, 179, 181), (180, 181, 182), (182, 181, 183), (182, 183, 184), (184, 183, 185), (184, 185, 218), (218, 185, 149), (218, 149, 220), (220, 149, 150), (220, 150, 222), (222, 150, 152), (222, 152, 187), (187, 152, 186), (187, 186, 225), (225, 186, 188), (225, 188, 227), (227, 188, 157), (227, 157, 189), (189, 157, 191), (189, 191, 190), (190, 191, 192), (190, 192, 229), (229, 192, 159), (229, 159, 193), (193, 159, 194), (193, 194, 230), (230, 194, 161), (230, 161, 232), (232, 161, 162), (232, 162, 195), (195, 162, 164), (195, 164, 234), (234, 164, 166), (234, 166, 233), (233, 166, 168), (233, 168, 196), (196, 168, 197), (196, 197, 198), (198, 197, 200), (198, 200, 199), (199, 200, 201), (199, 201, 236), (236, 201, 202), (236, 202, 239), (239, 202, 642), (641, 203, 204), (204, 203, 171), (204, 171, 205), (205, 171, 206), (205, 206, 207), (207, 206, 208), (207, 208, 241), (241, 208, 210), (241, 210, 209), (209, 210, 172), (209, 172, 243), (243, 172, 173), (243, 173, 211), (211, 173, 174), (211, 174, 246), (246, 174, 175), (246, 175, 247), (247, 175, 212), (247, 212, 250), (250, 212, 213), (250, 213, 214), (214, 213, 178), (214, 178, 252), (252, 178, 180), (252, 180, 215), (215, 180, 182), (215, 182, 216), (216, 182, 184), (216, 184, 217), (217, 184, 218), (217, 218, 253), (253, 218, 220), (253, 220, 219), (219, 220, 222), (219, 222, 221), (221, 222, 187), (221, 187, 223), (223, 187, 225), (223, 225, 224), (224, 225, 227), (224, 227, 226), (226, 227, 189), (226, 189, 258), (258, 189, 190), (258, 190, 257), (257, 190, 229), (257, 229, 228), (228, 229, 193), (228, 193, 259), (259, 193, 230), (259, 230, 231), (231, 230, 232), (231, 232, 263), (263, 232, 195), (263, 195, 264), (264, 195, 234), (264, 234, 265), (265, 234, 233), (265, 233, 267), (267, 233, 196), (267, 196, 235), (235, 196, 198), (235, 198, 269), (269, 198, 199), (269, 199, 272), (272, 199, 236), (272, 236, 237), (237, 236, 239), (237, 239, 238), (238, 239, 642), (641, 204, 274), (274, 204, 205), (274, 205, 240), (240, 205, 207), (240, 207, 278), (278, 207, 241), (278, 241, 279), (279, 241, 209), (279, 209, 242), (242, 209, 243), (242, 243, 244), (244, 243, 211), (244, 211, 245), (245, 211, 246), (245, 246, 283), (283, 246, 247), (283, 247, 248), (248, 247, 250), (248, 250, 249), (249, 250, 214), (249, 214, 251), (251, 214, 252), (251, 252, 285), (285, 252, 215), (285, 215, 286), (286, 215, 216), (286, 216, 288), (288, 216, 217), (288, 217, 254), (254, 217, 253), (254, 253, 255), (255, 253, 219), (255, 219, 290), (290, 219, 221), (290, 221, 256), (256, 221, 223), (256, 223, 291), (291, 223, 224), (291, 224, 293), (293, 224, 226), (293, 226, 292), (292, 226, 258), (292, 258, 294), (294, 258, 257), (294, 257, 296), (296, 257, 228), (296, 228, 298), (298, 228, 259), (298, 259, 260), (260, 259, 231), (260, 231, 261), (261, 231, 263), (261, 263, 262), (262, 263, 264), (262, 264, 302), (302, 264, 265), (302, 265, 266), (266, 265, 267), (266, 267, 303), (303, 267, 235), (303, 235, 268), (268, 235, 269), (268, 269, 270), (270, 269, 272), (270, 272, 271), (271, 272, 237), (271, 237, 273), (273, 237, 238), (273, 238, 308), (308, 238, 642), (641, 274, 275), (275, 274, 240), (275, 240, 276), (276, 240, 278), (276, 278, 277), (277, 278, 279), (277, 279, 312), (312, 279, 242), (312, 242, 280), (280, 242, 244), (280, 244, 314), (314, 244, 245), (314, 245, 281), (281, 245, 283), (281, 283, 282), (282, 283, 248), (282, 248, 317), (317, 248, 249), (317, 249, 284), (284, 249, 251), (284, 251, 319), (319, 251, 285), (319, 285, 321), (321, 285, 286), (321, 286, 287), (287, 286, 288), (287, 288, 323), (323, 288, 254), (323, 254, 324), (324, 254, 255), (324, 255, 289), (289, 255, 290), (289, 290, 326), (326, 290, 256), (326, 256, 325), (325, 256, 291), (325, 291, 328), (328, 291, 293), (328, 293, 329), (329, 293, 292), (329, 292, 331), (331, 292, 294), (331, 294, 295), (295, 294, 296), (295, 296, 297), (297, 296, 298), (297, 298, 299), (299, 298, 260), (299, 260, 300), (300, 260, 261), (300, 261, 334), (334, 261, 262), (334, 262, 336), (336, 262, 302), (336, 302, 301), (301, 302, 266), (301, 266, 304), (304, 266, 303), (304, 303, 305), (305, 303, 268), (305, 268, 306), (306, 268, 270), (306, 270, 338), (338, 270, 271), (338, 271, 339), (339, 271, 273), (339, 273, 307), (307, 273, 308), (307, 308, 309), (309, 308, 642), (641, 275, 310), (310, 275, 276), (310, 276, 311), (311, 276, 277), (311, 277, 341), (341, 277, 312), (341, 312, 342), (342, 312, 280), (342, 280, 313), (313, 280, 314), (313, 314, 315), (315, 314, 281), (315, 281, 345), (345, 281, 282), (345, 282, 316), (316, 282, 317), (316, 317, 348), (348, 317, 284), (348, 284, 318), (318, 284, 319), (318, 319, 350), (350, 319, 321), (350, 321, 320), (320, 321, 287), (320, 287, 322), (322, 287, 323), (322, 323, 352), (352, 323, 324), (352, 324, 355), (355, 324, 289), (355, 289, 354), (354, 289, 326), (354, 326, 358), (358, 326, 325), (358, 325, 327), (327, 325, 328), (327, 328, 360), (360, 328, 329), (360, 329, 361), (361, 329, 331), (361, 331, 330), (330, 331, 295), (330, 295, 332), (332, 295, 297), (332, 297, 333), (333, 297, 299), (333, 299, 366), (366, 299, 300), (366, 300, 367), (367, 300, 334), (367, 334, 335), (335, 334, 336), (335, 336, 370), (370, 336, 301), (370, 301, 371), (371, 301, 304), (371, 304, 374), (374, 304, 305), (374, 305, 375), (375, 305, 306), (375, 306, 337), (337, 306, 338), (337, 338, 377), (377, 338, 339), (377, 339, 378), (378, 339, 307), (378, 307, 380), (380, 307, 309), (380, 309, 381), (381, 309, 642), (641, 310, 340), (340, 310, 311), (340, 311, 382), (382, 311, 341), (382, 341, 383), (383, 341, 342), (383, 342, 343), (343, 342, 313), (343, 313, 344), (344, 313, 315), (344, 315, 385), (385, 315, 345), (385, 345, 346), (346, 345, 316), (346, 316, 347), (347, 316, 348), (347, 348, 386), (386, 348, 318), (386, 318, 349), (349, 318, 350), (349, 350, 351), (351, 350, 320), (351, 320, 390), (390, 320, 322), (390, 322, 393), (393, 322, 352), (393, 352, 353), (353, 352, 355), (353, 355, 356), (356, 355, 354), (356, 354, 357), (357, 354, 358), (357, 358, 359), (359, 358, 327), (359, 327, 397), (397, 327, 360), (397, 360, 398), (398, 360, 361), (398, 361, 362), (362, 361, 330), (362, 330, 363), (363, 330, 332), (363, 332, 364), (364, 332, 333), (364, 333, 365), (365, 333, 366), (365, 366, 403), (403, 366, 367), (403, 367, 368), (368, 367, 335), (368, 335, 369), (369, 335, 370), (369, 370, 405), (405, 370, 371), (405, 371, 372), (372, 371, 374), (372, 374, 373), (373, 374, 375), (373, 375, 407), (407, 375, 337), (407, 337, 376), (376, 337, 377), (376, 377, 410), (410, 377, 378), (410, 378, 379), (379, 378, 380), (379, 380, 412), (412, 380, 381), (412, 381, 413), (413, 381, 642), (641, 340, 415), (415, 340, 382), (415, 382, 417), (417, 382, 383), (417, 383, 419), (419, 383, 343), (419, 343, 421), (421, 343, 344), (421, 344, 422), (422, 344, 385), (422, 385, 384), (384, 385, 346), (384, 346, 423), (423, 346, 347), (423, 347, 424), (424, 347, 386), (424, 386, 387), (387, 386, 349), (387, 349, 388), (388, 349, 351), (388, 351, 389), (389, 351, 390), (389, 390, 391), (391, 390, 393), (391, 393, 392), (392, 393, 353), (392, 353, 428), (428, 353, 356), (428, 356, 431), (431, 356, 357), (431, 357, 394), (394, 357, 359), (394, 359, 395), (395, 359, 397), (395, 397, 396), (396, 397, 398), (396, 398, 399), (399, 398, 362), (399, 362, 400), (400, 362, 363), (400, 363, 401), (401, 363, 364), (401, 364, 402), (402, 364, 365), (402, 365, 438), (438, 365, 403), (438, 403, 439), (439, 403, 368), (439, 368, 440), (440, 368, 369), (440, 369, 404), (404, 369, 405), (404, 405, 442), (442, 405, 372), (442, 372, 406), (406, 372, 373), (406, 373, 408), (408, 373, 407), (408, 407, 409), (409, 407, 376), (409, 376, 445), (445, 376, 410), (445, 410, 448), (448, 410, 379), (448, 379, 411), (411, 379, 412), (411, 412, 449), (449, 412, 413), (449, 413, 414), (414, 413, 642), (641, 415, 416), (416, 415, 417), (416, 417, 418), (418, 417, 419), (418, 419, 420), (420, 419, 421), (420, 421, 452), (452, 421, 422), (452, 422, 453), (453, 422, 384), (453, 384, 455), (455, 384, 423), (455, 423, 458), (458, 423, 424), (458, 424, 457), (457, 424, 387), (457, 387, 425), (425, 387, 388), (425, 388, 426), (426, 388, 389), (426, 389, 427), (427, 389, 391), (427, 391, 460), (460, 391, 392), (460, 392, 429), (429, 392, 428), (429, 428, 430), (430, 428, 431), (430, 431, 462), (462, 431, 394), (462, 394, 432), (432, 394, 395), (432, 395, 433), (433, 395, 396), (433, 396, 434), (434, 396, 399), (434, 399, 466), (466, 399, 400), (466, 400, 435), (435, 400, 401), (435, 401, 436), (436, 401, 402), (436, 402, 437), (437, 402, 438), (437, 438, 469), (469, 438, 439), (469, 439, 471), (471, 439, 440), (471, 440, 441), (441, 440, 404), (441, 404, 473), (473, 404, 442), (473, 442, 475), (475, 442, 406), (475, 406, 443), (443, 406, 408), (443, 408, 478), (478, 408, 409), (478, 409, 444), (444, 409, 445), (444, 445, 446), (446, 445, 448), (446, 448, 447), (447, 448, 411), (447, 411, 480), (480, 411, 449), (480, 449, 450), (450, 449, 414), (450, 414, 481), (481, 414, 642), (641, 416, 451), (451, 416, 418), (451, 418, 484), (484, 418, 420), (484, 420, 485), (485, 420, 452), (485, 452, 486), (486, 452, 453), (486, 453, 454), (454, 453, 455), (454, 455, 456), (456, 455, 458), (456, 458, 488), (488, 458, 457), (488, 457, 489), (489, 457, 425), (489, 425, 493), (493, 425, 426), (493, 426, 494), (494, 426, 427), (494, 427, 496), (496, 427, 460), (496, 460, 459), (459, 460, 429), (459, 429, 461), (461, 429, 430), (461, 430, 463), (463, 430, 462), (463, 462, 464), (464, 462, 432), (464, 432, 499), (499, 432, 433), (499, 433, 500), (500, 433, 434), (500, 434, 465), (465, 434, 466), (465, 466, 467), (467, 466, 435), (467, 435, 468), (468, 435, 436), (468, 436, 504), (504, 436, 437), (504, 437, 505), (505, 437, 469), (505, 469, 470), (470, 469, 471), (470, 471, 472), (472, 471, 441), (472, 441, 474), (474, 441, 473), (474, 473, 508), (508, 473, 475), (508, 475, 476), (476, 475, 443), (476, 443, 510), (510, 443, 478), (510, 478, 477), (477, 478, 444), (477, 444, 479), (479, 444, 446), (479, 446, 513), (513, 446, 447), (513, 447, 517), (517, 447, 480), (517, 480, 516), (516, 480, 450), (516, 450, 482), (482, 450, 481), (482, 481, 520), (520, 481, 642), (641, 451, 483), (483, 451, 484), (483, 484, 521), (521, 484, 485), (521, 485, 524), (524, 485, 486), (524, 486, 523), (523, 486, 454), (523, 454, 487), (487, 454, 456), (487, 456, 525), (525, 456, 488), (525, 488, 490), (490, 488, 489), (490, 489, 491), (491, 489, 493), (491, 493, 492), (492, 493, 494), (492, 494, 529), (529, 494, 496), (529, 496, 495), (495, 496, 459), (495, 459, 530), (530, 459, 461), (530, 461, 497), (497, 461, 463), (497, 463, 533), (533, 463, 464), (533, 464, 534), (534, 464, 499), (534, 499, 498), (498, 499, 500), (498, 500, 535), (535, 500, 465), (535, 465, 501), (501, 465, 467), (501, 467, 538), (538, 467, 468), (538, 468, 502), (502, 468, 504), (502, 504, 503), (503, 504, 505), (503, 505, 506), (506, 505, 470), (506, 470, 541), (541, 470, 472), (541, 472, 544), (544, 472, 474), (544, 474, 507), (507, 474, 508), (507, 508, 545), (545, 508, 476), (545, 476, 509), (509, 476, 510), (509, 510, 511), (511, 510, 477), (511, 477, 548), (548, 477, 479), (548, 479, 512), (512, 479, 513), (512, 513, 514), (514, 513, 517), (514, 517, 515), (515, 517, 516), (515, 516, 518), (518, 516, 482), (518, 482, 552), (552, 482, 520), (552, 520, 519), (519, 520, 642), (641, 483, 553), (553, 483, 521), (553, 521, 522), (522, 521, 524), (522, 524, 554), (554, 524, 523), (554, 523, 555), (555, 523, 487), (555, 487, 558), (558, 487, 525), (558, 525, 526), (526, 525, 490), (526, 490, 527), (527, 490, 491), (527, 491, 560), (560, 491, 492), (560, 492, 528), (528, 492, 529), (528, 529, 561), (561, 529, 495), (561, 495, 562), (562, 495, 530), (562, 530, 531), (531, 530, 497), (531, 497, 532), (532, 497, 533), (532, 533, 564), (564, 533, 534), (564, 534, 565), (565, 534, 498), (565, 498, 566), (566, 498, 535), (566, 535, 536), (536, 535, 501), (536, 501, 568), (568, 501, 538), (568, 538, 537), (537, 538, 502), (537, 502, 571), (571, 502, 503), (571, 503, 539), (539, 503, 506), (539, 506, 540), (540, 506, 541), (540, 541, 542), (542, 541, 544), (542, 544, 543), (543, 544, 507), (543, 507, 546), (546, 507, 545), (546, 545, 547), (547, 545, 509), (547, 509, 577), (577, 509, 511), (577, 511, 579), (579, 511, 548), (579, 548, 581), (581, 548, 512), (581, 512, 549), (549, 512, 514), (549, 514, 584), (584, 514, 515), (584, 515, 585), (585, 515, 518), (585, 518, 550), (550, 518, 552), (550, 552, 551), (551, 552, 519), (551, 519, 588), (588, 519, 642), (641, 553, 590), (590, 553, 522), (590, 522, 592), (592, 522, 554), (592, 554, 556), (556, 554, 555), (556, 555, 557), (557, 555, 558), (557, 558, 593), (593, 558, 526), (593, 526, 594), (594, 526, 527), (594, 527, 559), (559, 527, 560), (559, 560, 596), (596, 560, 528), (596, 528, 598), (598, 528, 561), (598, 561, 601), (601, 561, 562), (601, 562, 563), (563, 562, 531), (563, 531, 605), (605, 531, 532), (605, 532, 604), (604, 532, 564), (604, 564, 606), (606, 564, 565), (606, 565, 608), (608, 565, 566), (608, 566, 567), (567, 566, 536), (567, 536, 610), (610, 536, 568), (610, 568, 569), (569, 568, 537), (569, 537, 570), (570, 537, 571), (570, 571, 612), (612, 571, 539), (612, 539, 572), (572, 539, 540), (572, 540, 573), (573, 540, 542), (573, 542, 574), (574, 542, 543), (574, 543, 575), (575, 543, 546), (575, 546, 576), (576, 546, 547), (576, 547, 617), (617, 547, 577), (617, 577, 578), (578, 577, 579), (578, 579, 580), (580, 579, 581), (580, 581, 582), (582, 581, 549), (582, 549, 583), (583, 549, 584), (583, 584, 622), (622, 584, 585), (622, 585, 623), (623, 585, 550), (623, 550, 586), (586, 550, 551), (586, 551, 587), (587, 551, 588), (587, 588, 589), (589, 588, 642), (641, 590, 591), (591, 590, 592), (591, 592, 626), (626, 592, 556), (626, 556, 628), (628, 556, 557), (628, 557, 627), (627, 557, 593), (627, 593, 629), (629, 593, 594), (629, 594, 595), (595, 594, 559), (595, 559, 597), (597, 559, 596), (597, 596, 630), (630, 596, 598), (630, 598, 599), (599, 598, 601), (599, 601, 600), (600, 601, 563), (600, 563, 602), (602, 563, 605), (602, 605, 603), (603, 605, 604), (603, 604, 631), (631, 604, 606), (631, 606, 607), (607, 606, 608), (607, 608, 609), (609, 608, 567), (609, 567, 632), (632, 567, 610), (632, 610, 633), (633, 610, 569), (633, 569, 611), (611, 569, 570), (611, 570, 634), (634, 570, 612), (634, 612, 613), (613, 612, 572), (613, 572, 614), (614, 572, 573), (614, 573, 635), (635, 573, 574), (635, 574, 615), (615, 574, 575), (615, 575, 636), (636, 575, 576), (636, 576, 616), (616, 576, 617), (616, 617, 618), (618, 617, 578), (618, 578, 637), (637, 578, 580), (637, 580, 638), (638, 580, 582), (638, 582, 619), (619, 582, 583), (619, 583, 620), (620, 583, 622), (620, 622, 621), (621, 622, 623), (621, 623, 624), (624, 623, 586), (624, 586, 625), (625, 586, 587), (625, 587, 639), (639, 587, 589), (639, 589, 640), (640, 589, 642), (667, 731, 733), (667, 733, 668), (668, 733, 669), (668, 669, 673), (673, 669, 735), (673, 735, 670), (670, 735, 736), (670, 736, 676), (671, 667, 668), (671, 668, 672), (672, 668, 673), (672, 673, 674), (674, 673, 670), (674, 670, 675), (675, 670, 676), (675, 676, 737), (677, 671, 672), (677, 672, 678), (678, 672, 674), (678, 674, 679), (679, 674, 675), (679, 675, 680), (680, 675, 737), (680, 737, 738), (681, 677, 678), (681, 678, 684), (684, 678, 679), (684, 679, 687), (687, 679, 680), (687, 680, 686), (686, 680, 738), (686, 738, 739), (682, 681, 684), (682, 684, 683), (683, 684, 687), (683, 687, 685), (685, 687, 686), (685, 686, 692), (692, 686, 739), (692, 739, 688), (689, 682, 683), (689, 683, 696), (696, 683, 685), (696, 685, 690), (690, 685, 692), (690, 692, 691), (691, 692, 688), (691, 688, 693), (694, 689, 696), (694, 696, 695), (695, 696, 690), (695, 690, 697), (697, 690, 691), (697, 691, 699), (699, 691, 693), (699, 693, 702), (698, 694, 695), (698, 695, 704), (704, 695, 697), (704, 697, 700), (700, 697, 699), (700, 699, 701), (701, 699, 702), (701, 702, 707), (703, 698, 704), (703, 704, 705), (705, 704, 700), (705, 700, 706), (706, 700, 701), (706, 701, 710), (710, 701, 707), (710, 707, 702), (708, 703, 705), (708, 705, 711), (711, 705, 706), (711, 706, 709), (709, 706, 710), (709, 710, 713), (713, 710, 702), (713, 702, 693), (714, 708, 711), (714, 711, 712), (712, 711, 709), (712, 709, 716), (716, 709, 713), (716, 713, 717), (717, 713, 693), (717, 693, 688), (715, 714, 712), (715, 712, 721), (721, 712, 716), (721, 716, 718), (718, 716, 717), (718, 717, 724), (724, 717, 688), (724, 688, 739), (719, 715, 721), (719, 721, 720), (720, 721, 718), (720, 718, 722), (722, 718, 724), (722, 724, 723), (723, 724, 739), (723, 739, 738), (725, 719, 720), (725, 720, 726), (726, 720, 722), (726, 722, 727), (727, 722, 723), (727, 723, 728), (728, 723, 738), (728, 738, 737), (729, 725, 726), (729, 726, 732), (732, 726, 727), (732, 727, 734), (734, 727, 728), (734, 728, 730), (730, 728, 737), (730, 737, 676), (731, 729, 732), (731, 732, 733), (733, 732, 734), (733, 734, 669), (669, 734, 730), (669, 730, 735), (735, 730, 676), (735, 676, 736), (742, 758, 740), (742, 740, 741), (743, 742, 741), (743, 741, 744), (746, 743, 744), (746, 744, 745), (747, 746, 745), (747, 745, 769), (748, 747, 769), (748, 769, 763), (761, 748, 763), (761, 763, 750), (749, 761, 750), (749, 750, 768), (751, 749, 768), (751, 768, 767), (759, 751, 767), (759, 767, 752), (760, 759, 752), (760, 752, 753), (762, 760, 753), (762, 753, 766), (754, 762, 766), (754, 766, 764), (755, 754, 764), (755, 764, 757), (756, 755, 757), (756, 757, 765), (758, 756, 765), (758, 765, 740), (759, 749, 751), (760, 761, 749), (754, 748, 761), (748, 758, 747), (747, 758, 746), (760, 749, 759), (762, 754, 761), (758, 754, 755), (754, 758, 748), (758, 742, 743), (758, 743, 746), (758, 755, 756), (760, 762, 761), (764, 766, 750), (763, 740, 764), (757, 740, 765), (757, 764, 740), (744, 741, 740), (750, 766, 753), (768, 752, 767), (768, 750, 753), (764, 750, 763), (744, 740, 745), (745, 740, 769), (740, 763, 769), (768, 753, 752), (773, 770, 774), (774, 770, 772), (774, 772, 771), (771, 772, 799), (771, 799, 775), (775, 799, 804), (775, 804, 803), (773, 774, 776), (776, 774, 771), (776, 771, 777), (777, 771, 775), (777, 775, 779), (779, 775, 803), (779, 803, 805), (773, 776, 780), (780, 776, 777), (780, 777, 778), (778, 777, 779), (778, 779, 782), (782, 779, 805), (782, 805, 800), (773, 780, 785), (785, 780, 778), (785, 778, 781), (781, 778, 782), (781, 782, 783), (783, 782, 800), (783, 800, 787), (773, 785, 784), (784, 785, 781), (784, 781, 786), (786, 781, 783), (786, 783, 791), (791, 783, 787), (791, 787, 802), (773, 784, 788), (788, 784, 786), (788, 786, 789), (789, 786, 791), (789, 791, 790), (790, 791, 802), (790, 802, 806), (773, 792, 794), (794, 792, 795), (794, 795, 796), (796, 795, 793), (796, 793, 798), (798, 793, 797), (798, 797, 801), (773, 794, 770), (770, 794, 796), (770, 796, 772), (772, 796, 798), (772, 798, 799), (799, 798, 801), (799, 801, 804), (802, 787, 800), (805, 802, 800), (806, 802, 801), (801, 805, 803), (803, 804, 801), (801, 802, 805), (801, 797, 806), (818, 814, 815), (818, 815, 821), (819, 818, 821), (819, 821, 807), (808, 819, 807), (808, 807, 809), (810, 808, 809), (810, 809, 812), (811, 810, 812), (811, 812, 822), (817, 811, 822), (817, 822, 820), (813, 817, 820), (813, 820, 816), (814, 813, 816), (814, 816, 815), (813, 814, 817), (818, 817, 814), (811, 817, 810), (808, 810, 818), (817, 818, 810), (818, 819, 808), (809, 821, 812), (820, 812, 821), (821, 809, 807), (816, 820, 815), (821, 815, 820), (812, 820, 822)])
me_cockpit_mesh.polygons.foreach_set('use_smooth', [True] * 1535)
me_cockpit_mesh.use_remesh_preserve_volume = False
me_cockpit_mesh.use_remesh_preserve_attributes = False
me_cockpit_mesh.use_mirror_vertex_groups = False
me_cockpit_mesh.update()

# ---- objects
ob_front_camera = bpy.data.objects.new('Front Camera', cam_camera_001)
ob_front_sun = bpy.data.objects.new('Front Sun', light_sun_001)
ob_top_point = bpy.data.objects.new('Top Point', light_point)
ob_top_sun = bpy.data.objects.new('Top Sun', light_sun)
ob_top_camera = bpy.data.objects.new('Top Camera', cam_camera)
ob_side_camera = bpy.data.objects.new('Side Camera', cam_camera_003)
ob_back_camera = bpy.data.objects.new('Back Camera', cam_camera_002)
ob_back_sun = bpy.data.objects.new('Back Sun', light_sun_002)
ob_cockpit_mesh = bpy.data.objects.new('Cockpit_mesh_', me_cockpit_mesh)

# ---- transforms, parenting, visibility, modifiers, constraints
ob_front_camera.location = (12.0, 22.0, 18.0)
ob_front_camera.rotation_euler = (0.9599, 0.0, 2.618)
ob_front_camera.lineart.crease_threshold = 0.0
ob_front_sun.location = (15.0, 13.0, 18.0)
ob_front_sun.rotation_euler = (0.0, 0.9599, 0.1745)
ob_front_sun.lineart.crease_threshold = 0.0
ob_top_point.location = (-12.34, -10.56, 11.79)
ob_top_point.lineart.crease_threshold = 0.0
ob_top_sun.location = (15.0, 13.0, 18.0)
ob_top_sun.rotation_euler = (2.079e-08, 1.134, 0.8727)
ob_top_sun.lineart.crease_threshold = 0.0
ob_top_camera.location = (0.0, 0.0, 30.0)
ob_top_camera.lock_rotations_4d = False
ob_top_camera.empty_display_type = 'ARROWS'
ob_top_camera.color = (0.0, 0.0, 0.0, 0.0)
ob_top_camera.display_type = 'WIRE'
ob_top_camera.lineart.crease_threshold = 0.0
ob_side_camera.location = (30.0, 0.05773, 0.4549)
ob_side_camera.rotation_euler = (1.571, 6.283, -4.712)
ob_side_camera.lock_rotations_4d = False
ob_side_camera.empty_display_type = 'ARROWS'
ob_side_camera.color = (0.0, 0.0, 0.0, 0.0)
ob_side_camera.display_type = 'WIRE'
ob_side_camera.lineart.crease_threshold = 0.0
ob_back_camera.location = (-12.0, -22.0, 18.0)
ob_back_camera.rotation_euler = (0.9599, -0.0, -0.5236)
ob_back_camera.lineart.crease_threshold = 0.0
ob_back_sun.location = (-15.0, -13.0, 18.0)
ob_back_sun.rotation_euler = (0.0, 0.9599, -2.967)
ob_back_sun.lineart.crease_threshold = 0.0
ob_cockpit_mesh.location = (0.0, -0.8502, 0.0)
ob_cockpit_mesh.rotation_euler = (0.0, -0.0, -3.142)
ob_cockpit_mesh.lineart.crease_threshold = 0.0
_m = ob_cockpit_mesh.modifiers.new('EdgeSplit', 'EDGE_SPLIT')
_m.split_angle = 0.7906
_m = ob_cockpit_mesh.modifiers.new('Mirror', 'MIRROR')

# ---- collection membership
col_collection_1.objects.link(ob_front_camera)
col_collection_1.objects.link(ob_front_sun)
col_collection_2.objects.link(ob_top_point)
col_collection_2.objects.link(ob_top_sun)
col_collection_2.objects.link(ob_top_camera)
col_collection_2.objects.link(ob_side_camera)
col_collection_11.objects.link(ob_back_camera)
col_collection_11.objects.link(ob_back_sun)
col_collection_12.objects.link(ob_cockpit_mesh)

# ---- scene / render settings (as saved in the file)
scene.camera = ob_top_camera
scene.frame_start = 1; scene.frame_end = 1; scene.frame_set(1)
scene.render.engine = 'CYCLES'
scene.render.image_settings.compression = 90
scene.render.resolution_x = 200
scene.render.resolution_y = 200
scene.render.dither_intensity = 0.0
scene.render.film_transparent = True
scene.cycles.samples = 96
scene.cycles.sampling_pattern = 'TABULATED_SOBOL'
scene.cycles.light_sampling_threshold = 0.0
scene.cycles.use_adaptive_sampling = False
scene.cycles.use_light_tree = False
scene.cycles.blur_glossy = 0.0
scene.cycles.volume_bounces = 1
scene.cycles.pixel_filter_type = 'GAUSSIAN'
scene.cycles.sample_clamp_indirect = 0.0
scene.view_settings.view_transform = 'Standard'
bpy.context.view_layer.update()
